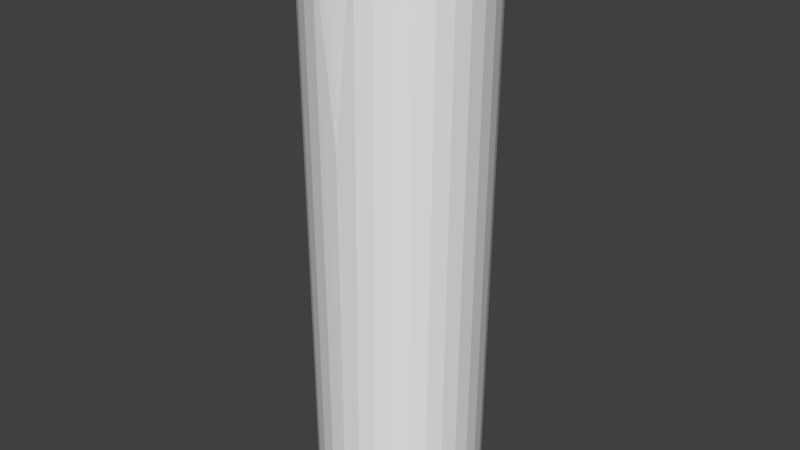 # Source: woodlog66.blend  (saved by Blender 2.78.0; exported with 4.5.12 LTS)
import bpy
from mathutils import Matrix  # noqa: F401  (used for matrix-valued properties, if any)

bpy.ops.wm.read_factory_settings(use_empty=True)
scene = bpy.context.scene
scene.name = 'Scene'

# ---- collections
col_collection_1 = bpy.data.collections.new('Collection 1'); scene.collection.children.link(col_collection_1)

# ---- world
world_world = bpy.data.worlds.new('World'); scene.world = world_world
world_world.color = (0.05088, 0.05088, 0.05088)
world_world.use_sun_shadow = False
world_world.sun_shadow_jitter_overblur = 0.0
world_world.cycles.sampling_method = 'MANUAL'

# ---- meshes
me_cylinder = bpy.data.meshes.new('Cylinder')
me_cylinder.from_pydata([(-2.678e-08, 1.5, 0.0), (-2.678e-08, 1.5, 7.058), (0.2926, 1.471, 0.0), (0.398, 1.471, 10.54), (0.574, 1.386, 0.0), (0.6794, 1.386, 10.54), (0.8334, 1.247, 0.0), (0.9387, 1.247, 10.54), (1.061, 1.061, 0.0), (1.166, 1.061, 10.54), (1.247, 0.8334, 0.0), (1.353, 0.8334, 10.54), (1.386, 0.574, 0.0), (1.491, 0.574, 10.54), (1.471, 0.2926, 0.0), (1.577, 0.2926, 10.54), (1.5, -4.601e-08, 0.0), (1.605, -4.601e-08, 10.54), (1.471, -0.2926, 0.0), (1.577, -0.2926, 10.54), (1.386, -0.574, 0.0), (1.491, -0.574, 10.54), (1.247, -0.8334, 0.0), (1.353, -0.8334, 10.54), (1.061, -1.061, 0.0), (1.166, -1.061, 10.54), (0.8334, -1.247, 0.0), (0.9387, -1.247, 10.54), (0.574, -1.386, 0.0), (0.6794, -1.386, 10.54), (0.2926, -1.471, 0.0), (0.398, -1.471, 10.54), (-5.155e-07, -1.5, 0.0), (-5.155e-07, -1.5, 7.058), (-0.2926, -1.471, 0.0), (-0.398, -1.471, 10.54), (-0.574, -1.386, 0.0), (-0.6794, -1.386, 10.54), (-0.8334, -1.247, 0.0), (-0.9387, -1.247, 10.54), (-1.061, -1.061, 0.0), (-1.166, -1.061, 10.54), (-1.247, -0.8334, 0.0), (-1.353, -0.8334, 10.54), (-1.386, -0.574, 0.0), (-1.491, -0.574, 10.54), (-1.471, -0.2926, 0.0), (-1.577, -0.2926, 10.54), (-1.5, 1.289e-06, 0.0), (-1.605, 1.289e-06, 10.54), (-1.471, 0.2926, 0.0), (-1.577, 0.2926, 10.54), (-1.386, 0.574, 0.0), (-1.491, 0.574, 10.54), (-1.247, 0.8334, 0.0), (-1.353, 0.8334, 10.54), (-1.061, 1.061, 0.0), (-1.166, 1.061, 10.54), (-0.8334, 1.247, 0.0), (-0.9387, 1.247, 10.54), (-0.574, 1.386, 0.0), (-0.6794, 1.386, 10.54), (-0.2926, 1.471, 0.0), (-0.398, 1.471, 10.54)], [], [(0, 1, 3, 2), (2, 3, 5, 4), (4, 5, 7, 6), (6, 7, 9, 8), (8, 9, 11, 10), (10, 11, 13, 12), (12, 13, 15, 14), (14, 15, 17, 16), (16, 17, 19, 18), (18, 19, 21, 20), (20, 21, 23, 22), (22, 23, 25, 24), (24, 25, 27, 26), (26, 27, 29, 28), (28, 29, 31, 30), (30, 31, 33, 32), (32, 33, 35, 34), (34, 35, 37, 36), (36, 37, 39, 38), (38, 39, 41, 40), (40, 41, 43, 42), (42, 43, 45, 44), (44, 45, 47, 46), (46, 47, 49, 48), (48, 49, 51, 50), (50, 51, 53, 52), (52, 53, 55, 54), (54, 55, 57, 56), (56, 57, 59, 58), (58, 59, 61, 60), (60, 61, 63, 62), (62, 63, 1, 0), (0, 2, 4, 6, 8, 10, 12, 14, 16, 18, 20, 22, 24, 26, 28, 30, 32, 34, 36, 38, 40, 42, 44, 46, 48, 50, 52, 54, 56, 58, 60, 62), (5, 3, 31, 29, 27, 25, 23, 21, 19, 17, 15, 13, 11, 9, 7), (3, 1, 33, 31), (35, 33, 1, 63), (37, 35, 63, 61, 59, 57, 55, 53, 51, 49, 47, 45, 43, 41, 39)])
me_cylinder.use_remesh_preserve_volume = False
me_cylinder.use_remesh_preserve_attributes = False
me_cylinder.use_mirror_vertex_groups = False
me_cylinder.update()

# ---- objects
ob_cylinder = bpy.data.objects.new('Cylinder', me_cylinder)

# ---- transforms, parenting, visibility, modifiers, constraints
ob_cylinder.location = (0.0, 0.0, 0.0)
ob_cylinder.scale = (0.0949, 0.0949, 0.0949)
ob_cylinder.lineart.crease_threshold = 0.0

# ---- collection membership
col_collection_1.objects.link(ob_cylinder)

# ---- scene / render settings (as saved in the file)
scene.frame_start = 1; scene.frame_end = 250; scene.frame_set(0)
scene.render.engine = 'BLENDER_EEVEE_NEXT'
scene.render.resolution_percentage = 50
scene.render.dither_intensity = 0.0
scene.cycles.use_denoising = False
scene.cycles.samples = 128
scene.cycles.sampling_pattern = 'TABULATED_SOBOL'
scene.cycles.light_sampling_threshold = 0.0
scene.cycles.use_adaptive_sampling = False
scene.cycles.use_light_tree = False
scene.cycles.blur_glossy = 0.0
scene.cycles.sample_clamp_indirect = 0.0
scene.view_settings.view_transform = 'Standard'
bpy.context.view_layer.update()

# ---- added for rendering (the .blend has no active camera and no usable light): camera, sun
cam_auto = bpy.data.cameras.new('AutoCamera')
cam_auto.lens = 50.0
cam_auto.sensor_width = 36.0
cam_auto.clip_end = 1000.0
ob_auto_camera = bpy.data.objects.new('AutoCamera', cam_auto)
scene.collection.objects.link(ob_auto_camera)
ob_auto_camera.location = (1.00231, -1.20277, 1.30176)
ob_auto_camera.rotation_euler = (1.09748, -7.21219e-08, 0.694738)
scene.camera = ob_auto_camera
light_auto_sun = bpy.data.lights.new('AutoSun', 'SUN')
light_auto_sun.energy = 3.0
light_auto_sun.angle = 0.0523599
ob_auto_sun = bpy.data.objects.new('AutoSun', light_auto_sun)
scene.collection.objects.link(ob_auto_sun)
ob_auto_sun.rotation_euler = (0.872665, 0.174533, 0.523599)
bpy.context.view_layer.update()
